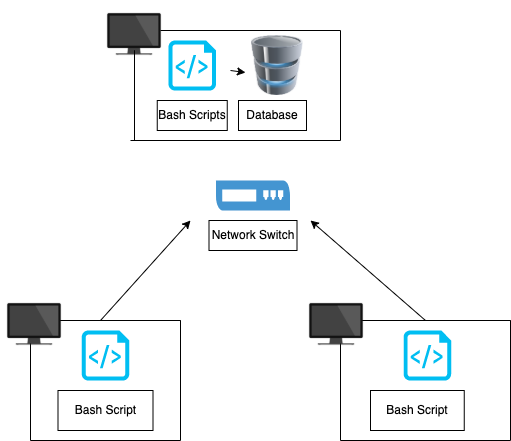

The diagram above was exported from draw.io. Its source (the exported page's mxGraphModel, read from the mxfile embedded in the PNG):
<mxGraphModel dx="786" dy="514" grid="1" gridSize="10" guides="1" tooltips="1" connect="1" arrows="1" fold="1" page="1" pageScale="1" pageWidth="850" pageHeight="1100" math="0" shadow="0">
  <root>
    <mxCell id="0" />
    <mxCell id="1" parent="0" />
    <mxCell id="fpRO21VvFHHj-JNZAbnH-1" value="" style="verticalLabelPosition=bottom;html=1;verticalAlign=top;align=center;strokeColor=none;fillColor=#00BEF2;shape=mxgraph.azure.script_file;pointerEvents=1;" vertex="1" parent="1">
      <mxGeometry x="208" y="80" width="47.5" height="50" as="geometry" />
    </mxCell>
    <mxCell id="fpRO21VvFHHj-JNZAbnH-5" value="" style="image;html=1;image=img/lib/clip_art/computers/Database_128x128.png" vertex="1" parent="1">
      <mxGeometry x="288" y="75" width="58" height="60" as="geometry" />
    </mxCell>
    <mxCell id="fpRO21VvFHHj-JNZAbnH-6" value="" style="pointerEvents=1;shadow=0;dashed=0;html=1;strokeColor=none;fillColor=#4495D1;labelPosition=center;verticalLabelPosition=bottom;verticalAlign=top;align=center;outlineConnect=0;shape=mxgraph.veeam.2d.switch;" vertex="1" parent="1">
      <mxGeometry x="255.5" y="220" width="74" height="30" as="geometry" />
    </mxCell>
    <mxCell id="fpRO21VvFHHj-JNZAbnH-8" value="" style="shape=image;html=1;verticalAlign=top;verticalLabelPosition=bottom;labelBackgroundColor=#ffffff;imageAspect=0;aspect=fixed;image=https://cdn0.iconfinder.com/data/icons/devices-42/512/Normal_LCD-128.png" vertex="1" parent="1">
      <mxGeometry x="140" y="40" width="68" height="68" as="geometry" />
    </mxCell>
    <mxCell id="fpRO21VvFHHj-JNZAbnH-9" value="" style="endArrow=none;html=1;rounded=0;entryX=0.5;entryY=1;entryDx=0;entryDy=0;" edge="1" parent="1" target="fpRO21VvFHHj-JNZAbnH-8">
      <mxGeometry width="50" height="50" relative="1" as="geometry">
        <mxPoint x="174" y="180" as="sourcePoint" />
        <mxPoint x="170" y="140" as="targetPoint" />
        <Array as="points">
          <mxPoint x="174" y="90" />
        </Array>
      </mxGeometry>
    </mxCell>
    <mxCell id="fpRO21VvFHHj-JNZAbnH-10" value="" style="endArrow=none;html=1;rounded=0;" edge="1" parent="1">
      <mxGeometry width="50" height="50" relative="1" as="geometry">
        <mxPoint x="170" y="180" as="sourcePoint" />
        <mxPoint x="380" y="180" as="targetPoint" />
      </mxGeometry>
    </mxCell>
    <mxCell id="fpRO21VvFHHj-JNZAbnH-11" value="" style="endArrow=none;html=1;rounded=0;" edge="1" parent="1">
      <mxGeometry width="50" height="50" relative="1" as="geometry">
        <mxPoint x="380" y="180" as="sourcePoint" />
        <mxPoint x="380" y="70" as="targetPoint" />
      </mxGeometry>
    </mxCell>
    <mxCell id="fpRO21VvFHHj-JNZAbnH-12" value="" style="endArrow=none;html=1;rounded=0;" edge="1" parent="1">
      <mxGeometry width="50" height="50" relative="1" as="geometry">
        <mxPoint x="200" y="70" as="sourcePoint" />
        <mxPoint x="380" y="70" as="targetPoint" />
      </mxGeometry>
    </mxCell>
    <mxCell id="fpRO21VvFHHj-JNZAbnH-13" value="Bash Scripts" style="whiteSpace=wrap;html=1;" vertex="1" parent="1">
      <mxGeometry x="196.75" y="140" width="70" height="30" as="geometry" />
    </mxCell>
    <mxCell id="fpRO21VvFHHj-JNZAbnH-14" value="Database" style="rounded=0;whiteSpace=wrap;html=1;" vertex="1" parent="1">
      <mxGeometry x="278" y="140" width="68" height="30" as="geometry" />
    </mxCell>
    <mxCell id="fpRO21VvFHHj-JNZAbnH-15" value="Network Switch" style="rounded=0;whiteSpace=wrap;html=1;" vertex="1" parent="1">
      <mxGeometry x="248.5" y="260" width="88" height="30" as="geometry" />
    </mxCell>
    <mxCell id="fpRO21VvFHHj-JNZAbnH-16" value="" style="endArrow=classic;html=1;rounded=0;entryX=-0.052;entryY=0.617;entryDx=0;entryDy=0;entryPerimeter=0;" edge="1" parent="1" target="fpRO21VvFHHj-JNZAbnH-5">
      <mxGeometry width="50" height="50" relative="1" as="geometry">
        <mxPoint x="270" y="110" as="sourcePoint" />
        <mxPoint x="290" y="100" as="targetPoint" />
      </mxGeometry>
    </mxCell>
    <mxCell id="fpRO21VvFHHj-JNZAbnH-17" value="" style="swimlane;startSize=0;" vertex="1" parent="1">
      <mxGeometry x="70" y="360" width="150" height="120" as="geometry" />
    </mxCell>
    <mxCell id="fpRO21VvFHHj-JNZAbnH-19" value="Bash Script" style="rounded=0;whiteSpace=wrap;html=1;" vertex="1" parent="fpRO21VvFHHj-JNZAbnH-17">
      <mxGeometry x="27.5" y="70" width="95" height="40" as="geometry" />
    </mxCell>
    <mxCell id="fpRO21VvFHHj-JNZAbnH-3" value="" style="verticalLabelPosition=bottom;html=1;verticalAlign=top;align=center;strokeColor=none;fillColor=#00BEF2;shape=mxgraph.azure.script_file;pointerEvents=1;" vertex="1" parent="fpRO21VvFHHj-JNZAbnH-17">
      <mxGeometry x="51.25" y="10" width="47.5" height="50" as="geometry" />
    </mxCell>
    <mxCell id="fpRO21VvFHHj-JNZAbnH-23" value="" style="shape=image;html=1;verticalAlign=top;verticalLabelPosition=bottom;labelBackgroundColor=#ffffff;imageAspect=0;aspect=fixed;image=https://cdn0.iconfinder.com/data/icons/devices-42/512/Normal_LCD-128.png" vertex="1" parent="fpRO21VvFHHj-JNZAbnH-17">
      <mxGeometry x="-30" y="-30" width="68" height="68" as="geometry" />
    </mxCell>
    <mxCell id="fpRO21VvFHHj-JNZAbnH-18" value="" style="swimlane;startSize=0;" vertex="1" parent="1">
      <mxGeometry x="380" y="360" width="170" height="120" as="geometry" />
    </mxCell>
    <mxCell id="fpRO21VvFHHj-JNZAbnH-20" value="Bash Script" style="rounded=0;whiteSpace=wrap;html=1;" vertex="1" parent="fpRO21VvFHHj-JNZAbnH-18">
      <mxGeometry x="30" y="70" width="93.75" height="40" as="geometry" />
    </mxCell>
    <mxCell id="fpRO21VvFHHj-JNZAbnH-4" value="" style="verticalLabelPosition=bottom;html=1;verticalAlign=top;align=center;strokeColor=none;fillColor=#00BEF2;shape=mxgraph.azure.script_file;pointerEvents=1;" vertex="1" parent="fpRO21VvFHHj-JNZAbnH-18">
      <mxGeometry x="63.129999999999995" y="10" width="47.5" height="50" as="geometry" />
    </mxCell>
    <mxCell id="fpRO21VvFHHj-JNZAbnH-24" value="" style="shape=image;html=1;verticalAlign=top;verticalLabelPosition=bottom;labelBackgroundColor=#ffffff;imageAspect=0;aspect=fixed;image=https://cdn0.iconfinder.com/data/icons/devices-42/512/Normal_LCD-128.png" vertex="1" parent="fpRO21VvFHHj-JNZAbnH-18">
      <mxGeometry x="-38" y="-30" width="68" height="68" as="geometry" />
    </mxCell>
    <mxCell id="fpRO21VvFHHj-JNZAbnH-21" value="" style="endArrow=classic;html=1;rounded=0;" edge="1" parent="1">
      <mxGeometry width="50" height="50" relative="1" as="geometry">
        <mxPoint x="140" y="360" as="sourcePoint" />
        <mxPoint x="230" y="260" as="targetPoint" />
        <Array as="points" />
      </mxGeometry>
    </mxCell>
    <mxCell id="fpRO21VvFHHj-JNZAbnH-22" value="" style="endArrow=classic;html=1;rounded=0;exitX=0.5;exitY=0;exitDx=0;exitDy=0;" edge="1" parent="1" source="fpRO21VvFHHj-JNZAbnH-18">
      <mxGeometry width="50" height="50" relative="1" as="geometry">
        <mxPoint x="440" y="310" as="sourcePoint" />
        <mxPoint x="350" y="260" as="targetPoint" />
      </mxGeometry>
    </mxCell>
  </root>
</mxGraphModel>